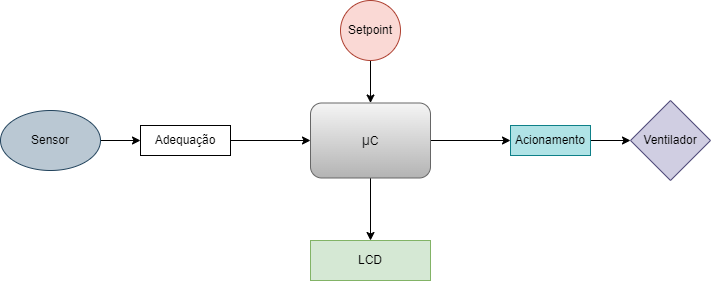

The diagram above was exported from draw.io. Its source (the exported page's mxGraphModel, read from the mxfile embedded in the PNG):
<mxGraphModel dx="1152" dy="637" grid="1" gridSize="10" guides="1" tooltips="1" connect="1" arrows="1" fold="1" page="1" pageScale="1" pageWidth="827" pageHeight="1169" math="0" shadow="0">
  <root>
    <mxCell id="WIyWlLk6GJQsqaUBKTNV-0" />
    <mxCell id="WIyWlLk6GJQsqaUBKTNV-1" parent="WIyWlLk6GJQsqaUBKTNV-0" />
    <mxCell id="V7hTzxYA86uIfPX5H81l-7" style="edgeStyle=orthogonalEdgeStyle;rounded=0;orthogonalLoop=1;jettySize=auto;html=1;exitX=1;exitY=0.5;exitDx=0;exitDy=0;fontFamily=Helvetica;entryX=0;entryY=0.5;entryDx=0;entryDy=0;" edge="1" parent="WIyWlLk6GJQsqaUBKTNV-1" source="V7hTzxYA86uIfPX5H81l-0" target="V7hTzxYA86uIfPX5H81l-9">
      <mxGeometry relative="1" as="geometry">
        <mxPoint x="620.0000000000002" y="179.66666666666674" as="targetPoint" />
      </mxGeometry>
    </mxCell>
    <mxCell id="V7hTzxYA86uIfPX5H81l-14" style="edgeStyle=orthogonalEdgeStyle;rounded=0;orthogonalLoop=1;jettySize=auto;html=1;exitX=0.5;exitY=1;exitDx=0;exitDy=0;entryX=0.5;entryY=0;entryDx=0;entryDy=0;fontFamily=Helvetica;" edge="1" parent="WIyWlLk6GJQsqaUBKTNV-1" source="V7hTzxYA86uIfPX5H81l-0" target="V7hTzxYA86uIfPX5H81l-13">
      <mxGeometry relative="1" as="geometry" />
    </mxCell>
    <mxCell id="V7hTzxYA86uIfPX5H81l-0" value="&lt;p&gt;&lt;span style=&quot;color: rgb(32, 33, 34); font-size: 14px; text-align: start;&quot;&gt;μ&lt;/span&gt;C&lt;/p&gt;" style="rounded=1;whiteSpace=wrap;html=1;fontSize=12;glass=0;strokeWidth=1;shadow=0;fillColor=#f5f5f5;strokeColor=#666666;gradientColor=#b3b3b3;" vertex="1" parent="WIyWlLk6GJQsqaUBKTNV-1">
      <mxGeometry x="350" y="142.5" width="120" height="75" as="geometry" />
    </mxCell>
    <mxCell id="V7hTzxYA86uIfPX5H81l-2" style="edgeStyle=orthogonalEdgeStyle;rounded=0;orthogonalLoop=1;jettySize=auto;html=1;entryX=0;entryY=0.5;entryDx=0;entryDy=0;exitX=1;exitY=0.5;exitDx=0;exitDy=0;" edge="1" parent="WIyWlLk6GJQsqaUBKTNV-1" source="V7hTzxYA86uIfPX5H81l-3" target="V7hTzxYA86uIfPX5H81l-0">
      <mxGeometry relative="1" as="geometry">
        <mxPoint x="420" y="180" as="sourcePoint" />
      </mxGeometry>
    </mxCell>
    <mxCell id="V7hTzxYA86uIfPX5H81l-3" value="Adequação" style="rounded=0;whiteSpace=wrap;html=1;" vertex="1" parent="WIyWlLk6GJQsqaUBKTNV-1">
      <mxGeometry x="180" y="165" width="90" height="30" as="geometry" />
    </mxCell>
    <mxCell id="V7hTzxYA86uIfPX5H81l-5" style="edgeStyle=orthogonalEdgeStyle;rounded=0;orthogonalLoop=1;jettySize=auto;html=1;exitX=1;exitY=0.5;exitDx=0;exitDy=0;entryX=0;entryY=0.5;entryDx=0;entryDy=0;fontFamily=Helvetica;" edge="1" parent="WIyWlLk6GJQsqaUBKTNV-1" source="V7hTzxYA86uIfPX5H81l-4" target="V7hTzxYA86uIfPX5H81l-3">
      <mxGeometry relative="1" as="geometry" />
    </mxCell>
    <mxCell id="V7hTzxYA86uIfPX5H81l-4" value="Sensor" style="ellipse;whiteSpace=wrap;html=1;fillColor=#bac8d3;strokeColor=#23445d;" vertex="1" parent="WIyWlLk6GJQsqaUBKTNV-1">
      <mxGeometry x="40" y="150" width="100" height="60" as="geometry" />
    </mxCell>
    <mxCell id="V7hTzxYA86uIfPX5H81l-6" value="Ventilador" style="rhombus;whiteSpace=wrap;html=1;fontFamily=Helvetica;fillColor=#d0cee2;strokeColor=#56517e;" vertex="1" parent="WIyWlLk6GJQsqaUBKTNV-1">
      <mxGeometry x="670" y="140" width="80" height="80" as="geometry" />
    </mxCell>
    <mxCell id="V7hTzxYA86uIfPX5H81l-11" style="edgeStyle=orthogonalEdgeStyle;rounded=0;orthogonalLoop=1;jettySize=auto;html=1;exitX=1;exitY=0.5;exitDx=0;exitDy=0;entryX=0;entryY=0.5;entryDx=0;entryDy=0;fontFamily=Helvetica;" edge="1" parent="WIyWlLk6GJQsqaUBKTNV-1" source="V7hTzxYA86uIfPX5H81l-9" target="V7hTzxYA86uIfPX5H81l-6">
      <mxGeometry relative="1" as="geometry" />
    </mxCell>
    <mxCell id="V7hTzxYA86uIfPX5H81l-9" value="Acionamento" style="rounded=0;whiteSpace=wrap;html=1;fillColor=#b0e3e6;strokeColor=#0e8088;" vertex="1" parent="WIyWlLk6GJQsqaUBKTNV-1">
      <mxGeometry x="550" y="165" width="80" height="30" as="geometry" />
    </mxCell>
    <mxCell id="V7hTzxYA86uIfPX5H81l-13" value="LCD" style="rounded=0;whiteSpace=wrap;html=1;fontFamily=Helvetica;fillColor=#d5e8d4;strokeColor=#82b366;" vertex="1" parent="WIyWlLk6GJQsqaUBKTNV-1">
      <mxGeometry x="350" y="280" width="120" height="40" as="geometry" />
    </mxCell>
    <mxCell id="V7hTzxYA86uIfPX5H81l-18" value="" style="edgeStyle=orthogonalEdgeStyle;rounded=0;orthogonalLoop=1;jettySize=auto;html=1;fontFamily=Helvetica;" edge="1" parent="WIyWlLk6GJQsqaUBKTNV-1" source="V7hTzxYA86uIfPX5H81l-15" target="V7hTzxYA86uIfPX5H81l-0">
      <mxGeometry relative="1" as="geometry" />
    </mxCell>
    <mxCell id="V7hTzxYA86uIfPX5H81l-15" value="Setpoint" style="ellipse;whiteSpace=wrap;html=1;aspect=fixed;fontFamily=Helvetica;fillColor=#fad9d5;strokeColor=#ae4132;" vertex="1" parent="WIyWlLk6GJQsqaUBKTNV-1">
      <mxGeometry x="380" y="40" width="60" height="60" as="geometry" />
    </mxCell>
  </root>
</mxGraphModel>